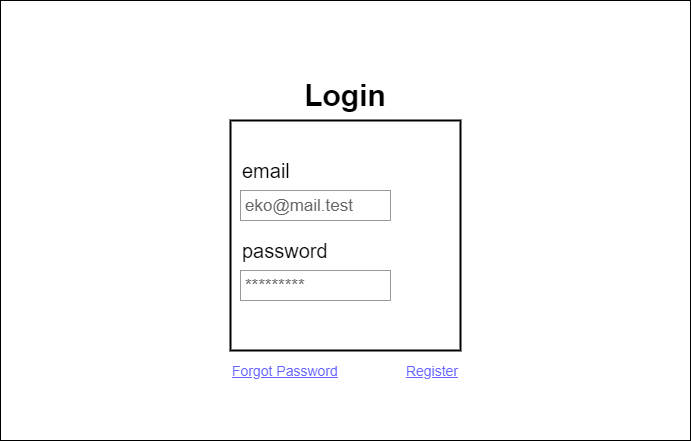

The diagram above was exported from draw.io. Its source (the exported page's mxGraphModel, read from the mxfile embedded in the PNG):
<mxGraphModel dx="828" dy="676" grid="1" gridSize="10" guides="1" tooltips="1" connect="1" arrows="1" fold="1" page="1" pageScale="1" pageWidth="850" pageHeight="1100" math="0" shadow="0">
  <root>
    <mxCell id="0" />
    <mxCell id="1" parent="0" />
    <mxCell id="30" value="" style="rounded=0;whiteSpace=wrap;html=1;" vertex="1" parent="1">
      <mxGeometry x="50" y="30" width="690" height="440" as="geometry" />
    </mxCell>
    <mxCell id="31" value="&lt;b&gt;&lt;font style=&quot;font-size: 30px&quot;&gt;Login&lt;/font&gt;&lt;/b&gt;" style="text;html=1;strokeColor=none;fillColor=none;align=center;verticalAlign=middle;whiteSpace=wrap;rounded=0;" vertex="1" parent="1">
      <mxGeometry x="345" y="90" width="100" height="70" as="geometry" />
    </mxCell>
    <mxCell id="32" value="" style="whiteSpace=wrap;html=1;aspect=fixed;strokeWidth=2;" vertex="1" parent="1">
      <mxGeometry x="280" y="150" width="230" height="230" as="geometry" />
    </mxCell>
    <mxCell id="33" value="" style="group" vertex="1" connectable="0" parent="1">
      <mxGeometry x="290" y="270" width="150" height="60" as="geometry" />
    </mxCell>
    <mxCell id="34" value="&lt;font style=&quot;font-size: 20px&quot;&gt;password&lt;/font&gt;" style="text;html=1;strokeColor=none;fillColor=none;align=left;verticalAlign=middle;whiteSpace=wrap;rounded=0;" vertex="1" parent="33">
      <mxGeometry width="150" height="20" as="geometry" />
    </mxCell>
    <mxCell id="35" value="*********" style="strokeWidth=1;shadow=0;dashed=0;align=center;html=1;shape=mxgraph.mockup.forms.pwField;strokeColor=#999999;mainText=;align=left;fontColor=#666666;fontSize=17;spacingLeft=3;" vertex="1" parent="33">
      <mxGeometry y="30" width="150" height="30" as="geometry" />
    </mxCell>
    <mxCell id="36" value="" style="group" vertex="1" connectable="0" parent="1">
      <mxGeometry x="290" y="190" width="150" height="60" as="geometry" />
    </mxCell>
    <mxCell id="37" value="&lt;font style=&quot;font-size: 20px&quot;&gt;email&lt;/font&gt;" style="text;html=1;strokeColor=none;fillColor=none;align=left;verticalAlign=middle;whiteSpace=wrap;rounded=0;" vertex="1" parent="36">
      <mxGeometry width="150" height="20" as="geometry" />
    </mxCell>
    <mxCell id="38" value="eko@mail.test" style="strokeWidth=1;shadow=0;dashed=0;align=center;html=1;shape=mxgraph.mockup.forms.pwField;strokeColor=#999999;mainText=;align=left;fontColor=#666666;fontSize=17;spacingLeft=3;" vertex="1" parent="36">
      <mxGeometry y="30" width="150" height="30" as="geometry" />
    </mxCell>
    <mxCell id="39" value="&lt;font color=&quot;#6666ff&quot; size=&quot;1&quot;&gt;&lt;u style=&quot;font-size: 14px&quot;&gt;Forgot Password&lt;/u&gt;&lt;/font&gt;" style="text;html=1;strokeColor=none;fillColor=none;align=left;verticalAlign=middle;whiteSpace=wrap;rounded=0;" vertex="1" parent="1">
      <mxGeometry x="280" y="390" width="110" height="20" as="geometry" />
    </mxCell>
    <mxCell id="40" value="&lt;font color=&quot;#6666ff&quot;&gt;&lt;span style=&quot;font-size: 14px&quot;&gt;&lt;u&gt;Register&lt;/u&gt;&lt;/span&gt;&lt;/font&gt;" style="text;html=1;strokeColor=none;fillColor=none;align=right;verticalAlign=middle;whiteSpace=wrap;rounded=0;" vertex="1" parent="1">
      <mxGeometry x="400" y="390" width="110" height="20" as="geometry" />
    </mxCell>
  </root>
</mxGraphModel>